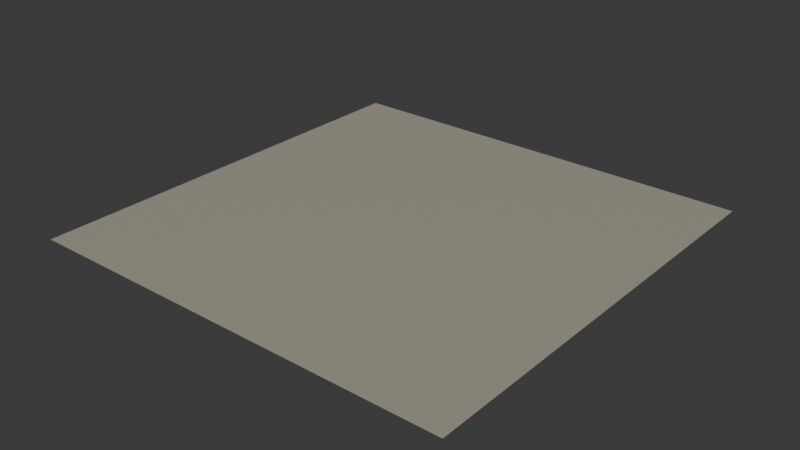 # Source: western-reserve.blend  (saved by Blender 4.0.36; exported with 4.5.12 LTS)
import bpy
from mathutils import Matrix  # noqa: F401  (used for matrix-valued properties, if any)

bpy.ops.wm.read_factory_settings(use_empty=True)
scene = bpy.context.scene
scene.name = 'Scene'

# ---- collections
col_collection = bpy.data.collections.new('Collection'); scene.collection.children.link(col_collection)

# ---- images (referenced by path relative to the original .blend; pixels are not part of the script)
import os
ASSET_DIR = os.environ.get("B2B_ASSET_DIR", "")  # directory of the original .blend (textures are referenced by path, not embedded)
HERE = os.path.dirname(os.path.abspath(__file__))  # packed textures are extracted next to this script under _unpacked/

def load_image(name, relpath, width, height, colorspace="sRGB"):
    """Load a texture the original file referenced (path relative to the .blend, or extracted next to this script)."""
    p = next((c for c in (os.path.join(HERE, relpath), os.path.join(ASSET_DIR, relpath)) if relpath and os.path.exists(c)), "")
    if p:
        img = bpy.data.images.load(p, check_existing=True)
        img.name = name
    else:  # same state as the original file: an image datablock whose file is absent (Cycles renders it pink)
        img = bpy.data.images.new(name, width, height)
        img.source = "FILE"
        img.filepath = "//" + (relpath or name)
    img.colorspace_settings.name = colorspace
    return img
img_base_085 = load_image('base.085', '_unpacked/base.6a18e972.png', 512, 512, 'sRGB')

# ---- materials (node trees are filled in below, after node groups)
mat_western_reserve_001 = bpy.data.materials.new('western-reserve.001')
mat_western_reserve_001.use_transparent_shadow = False

# ---- material node trees
mat_western_reserve_001.use_nodes = True; mat_western_reserve_001.node_tree.nodes.clear()
_N = mat_western_reserve_001.node_tree.nodes; _L = mat_western_reserve_001.node_tree.links
n0 = _N.new('ShaderNodeBsdfPrincipled'); n0.name = 'Principled BSDF'; n0.location = (10, 300)
n1 = _N.new('ShaderNodeOutputMaterial'); n1.name = 'Material Output'; n1.location = (320, 270)
n2 = _N.new('ShaderNodeTexImage'); n2.name = 'Image Texture'; n2.location = (-440, 210)
n2.label = 'BASE COLOR'
n2.image = img_base_085
_L.new(n0.outputs[0], n1.inputs[0])
_L.new(n2.outputs[0], n0.inputs[0])
n1.is_active_output = True

# ---- world
world_world = bpy.data.worlds.new('World'); scene.world = world_world
world_world.use_nodes = True; world_world.node_tree.nodes.clear()
_N = world_world.node_tree.nodes; _L = world_world.node_tree.links
n0 = _N.new('ShaderNodeOutputWorld'); n0.name = 'World Output'; n0.location = (300, 300)
n1 = _N.new('ShaderNodeBackground'); n1.name = 'Background'; n1.location = (10, 300)
n1.inputs[0].default_value = (0.05088, 0.05088, 0.05088, 1.0)
_L.new(n1.outputs[0], n0.inputs[0])
n0.is_active_output = True
world_world.color = (0.05088, 0.05088, 0.05088)
world_world.use_sun_shadow = False
world_world.sun_shadow_jitter_overblur = 0.0

# ---- meshes
me_plane_085 = bpy.data.meshes.new('Plane.085')
me_plane_085.from_pydata([(-1.0, 1.0, 0.0), (-1.0, -1.0, 0.0), (1.0, 1.0, 0.0), (1.0, -1.0, 0.0)], [], [(0, 1, 2), (1, 3, 2)])
_uv = me_plane_085.uv_layers.new(name='UVMap')
_uv.uv.foreach_set('vector', [0.0, 1.0, 0.0, 0.0, 1.0, 1.0, 0.0, 0.0, 1.0, 0.0, 1.0, 1.0])
me_plane_085.materials.append(mat_western_reserve_001)
me_plane_085.update()
me_plane_085.normals_split_custom_set([tuple(v) for v in zip(*[iter([0.0, 0.0, 1.0, 0.0, 0.0, 1.0, 0.0, 0.0, 1.0, 0.0, 0.0, 1.0, 0.0, 0.0, 1.0, 0.0, 0.0, 1.0])] * 3)])

# ---- objects
ob_western_reserve = bpy.data.objects.new('western-reserve', me_plane_085)

# ---- transforms, parenting, visibility, modifiers, constraints
ob_western_reserve.location = (0.0, 0.0, 0.0)
ob_western_reserve.rotation_mode = 'QUATERNION'
ob_western_reserve.rotation_quaternion = (1.0, 0.0, 0.0, 0.0)

# ---- collection membership
scene.collection.objects.link(ob_western_reserve)

# ---- scene / render settings (as saved in the file)
scene.frame_start = 1; scene.frame_end = 250; scene.frame_set(1)
scene.render.engine = 'BLENDER_EEVEE_NEXT'
scene.cycles.sampling_pattern = 'TABULATED_SOBOL'
bpy.context.view_layer.update()

# ---- added for rendering (the .blend has no active camera and no usable light): camera, sun
cam_auto = bpy.data.cameras.new('AutoCamera')
cam_auto.lens = 50.0
cam_auto.sensor_width = 36.0
cam_auto.clip_end = 1000.0
ob_auto_camera = bpy.data.objects.new('AutoCamera', cam_auto)
scene.collection.objects.link(ob_auto_camera)
ob_auto_camera.location = (2.61693, -3.14032, 2.09354)
ob_auto_camera.rotation_euler = (1.09748, -7.21219e-08, 0.694738)
scene.camera = ob_auto_camera
light_auto_sun = bpy.data.lights.new('AutoSun', 'SUN')
light_auto_sun.energy = 3.0
light_auto_sun.angle = 0.0523599
ob_auto_sun = bpy.data.objects.new('AutoSun', light_auto_sun)
scene.collection.objects.link(ob_auto_sun)
ob_auto_sun.rotation_euler = (0.872665, 0.174533, 0.523599)
bpy.context.view_layer.update()
